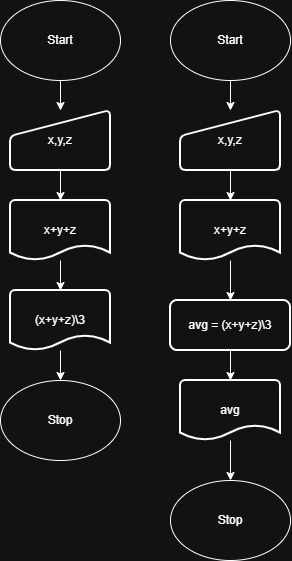

The diagram above was exported from draw.io. Its source (the exported page's mxGraphModel, read from the mxfile embedded in the PNG):
<mxGraphModel dx="928" dy="530" grid="1" gridSize="10" guides="1" tooltips="1" connect="1" arrows="1" fold="1" page="1" pageScale="1" pageWidth="850" pageHeight="1100" math="0" shadow="0">
  <root>
    <mxCell id="0" />
    <mxCell id="1" parent="0" />
    <mxCell id="E1AVdgs8M9eiCEyVrhBa-15" edge="1" parent="1" source="E1AVdgs8M9eiCEyVrhBa-1" style="edgeStyle=orthogonalEdgeStyle;rounded=0;orthogonalLoop=1;jettySize=auto;html=1;" target="E1AVdgs8M9eiCEyVrhBa-4" value="">
      <mxGeometry relative="1" as="geometry" />
    </mxCell>
    <mxCell id="E1AVdgs8M9eiCEyVrhBa-1" parent="1" style="ellipse;whiteSpace=wrap;html=1;" value="Start" vertex="1">
      <mxGeometry height="80" width="120" x="120" y="60" as="geometry" />
    </mxCell>
    <mxCell id="E1AVdgs8M9eiCEyVrhBa-2" parent="1" style="ellipse;whiteSpace=wrap;html=1;" value="Stop" vertex="1">
      <mxGeometry height="80" width="120" x="120" y="440" as="geometry" />
    </mxCell>
    <mxCell id="E1AVdgs8M9eiCEyVrhBa-8" edge="1" parent="1" source="E1AVdgs8M9eiCEyVrhBa-4" style="edgeStyle=orthogonalEdgeStyle;rounded=0;orthogonalLoop=1;jettySize=auto;html=1;" target="E1AVdgs8M9eiCEyVrhBa-7" value="">
      <mxGeometry relative="1" as="geometry" />
    </mxCell>
    <mxCell id="E1AVdgs8M9eiCEyVrhBa-4" parent="1" style="html=1;strokeWidth=2;shape=manualInput;whiteSpace=wrap;rounded=1;size=26;arcSize=11;" value="x,y,z" vertex="1">
      <mxGeometry height="60" width="100" x="130" y="170" as="geometry" />
    </mxCell>
    <mxCell id="E1AVdgs8M9eiCEyVrhBa-11" edge="1" parent="1" source="E1AVdgs8M9eiCEyVrhBa-7" style="edgeStyle=orthogonalEdgeStyle;rounded=0;orthogonalLoop=1;jettySize=auto;html=1;" target="E1AVdgs8M9eiCEyVrhBa-9" value="">
      <mxGeometry relative="1" as="geometry" />
    </mxCell>
    <mxCell id="E1AVdgs8M9eiCEyVrhBa-7" parent="1" style="strokeWidth=2;html=1;shape=mxgraph.flowchart.document2;whiteSpace=wrap;size=0.25;" value="x+y+z" vertex="1">
      <mxGeometry height="60" width="100" x="130" y="260" as="geometry" />
    </mxCell>
    <mxCell id="E1AVdgs8M9eiCEyVrhBa-12" edge="1" parent="1" source="E1AVdgs8M9eiCEyVrhBa-9" style="edgeStyle=orthogonalEdgeStyle;rounded=0;orthogonalLoop=1;jettySize=auto;html=1;" target="E1AVdgs8M9eiCEyVrhBa-2" value="">
      <mxGeometry relative="1" as="geometry" />
    </mxCell>
    <mxCell id="E1AVdgs8M9eiCEyVrhBa-9" parent="1" style="strokeWidth=2;html=1;shape=mxgraph.flowchart.document2;whiteSpace=wrap;size=0.25;" value="(x+y+z)\3" vertex="1">
      <mxGeometry height="60" width="100" x="130" y="350" as="geometry" />
    </mxCell>
    <mxCell id="E1AVdgs8M9eiCEyVrhBa-38" edge="1" parent="1" source="E1AVdgs8M9eiCEyVrhBa-17" style="edgeStyle=orthogonalEdgeStyle;rounded=0;orthogonalLoop=1;jettySize=auto;html=1;" target="E1AVdgs8M9eiCEyVrhBa-20" value="">
      <mxGeometry relative="1" as="geometry" />
    </mxCell>
    <mxCell id="E1AVdgs8M9eiCEyVrhBa-17" parent="1" style="ellipse;whiteSpace=wrap;html=1;" value="Start" vertex="1">
      <mxGeometry height="80" width="120" x="290" y="60" as="geometry" />
    </mxCell>
    <mxCell id="E1AVdgs8M9eiCEyVrhBa-18" parent="1" style="ellipse;whiteSpace=wrap;html=1;" value="Stop" vertex="1">
      <mxGeometry height="80" width="120" x="290" y="540" as="geometry" />
    </mxCell>
    <mxCell id="E1AVdgs8M9eiCEyVrhBa-35" edge="1" parent="1" source="E1AVdgs8M9eiCEyVrhBa-20" style="edgeStyle=orthogonalEdgeStyle;rounded=0;orthogonalLoop=1;jettySize=auto;html=1;" target="E1AVdgs8M9eiCEyVrhBa-22" value="">
      <mxGeometry relative="1" as="geometry" />
    </mxCell>
    <mxCell id="E1AVdgs8M9eiCEyVrhBa-20" parent="1" style="html=1;strokeWidth=2;shape=manualInput;whiteSpace=wrap;rounded=1;size=26;arcSize=11;" value="x,y,z" vertex="1">
      <mxGeometry height="60" width="100" x="300" y="170" as="geometry" />
    </mxCell>
    <mxCell id="E1AVdgs8M9eiCEyVrhBa-37" edge="1" parent="1" source="E1AVdgs8M9eiCEyVrhBa-22" style="edgeStyle=orthogonalEdgeStyle;rounded=0;orthogonalLoop=1;jettySize=auto;html=1;" target="E1AVdgs8M9eiCEyVrhBa-36" value="">
      <mxGeometry relative="1" as="geometry" />
    </mxCell>
    <mxCell id="E1AVdgs8M9eiCEyVrhBa-22" parent="1" style="strokeWidth=2;html=1;shape=mxgraph.flowchart.document2;whiteSpace=wrap;size=0.25;" value="x+y+z" vertex="1">
      <mxGeometry height="60" width="100" x="300" y="260" as="geometry" />
    </mxCell>
    <mxCell id="E1AVdgs8M9eiCEyVrhBa-40" edge="1" parent="1" source="E1AVdgs8M9eiCEyVrhBa-36" style="edgeStyle=orthogonalEdgeStyle;rounded=0;orthogonalLoop=1;jettySize=auto;html=1;" target="E1AVdgs8M9eiCEyVrhBa-39" value="">
      <mxGeometry relative="1" as="geometry" />
    </mxCell>
    <mxCell id="E1AVdgs8M9eiCEyVrhBa-36" parent="1" style="rounded=1;whiteSpace=wrap;html=1;absoluteArcSize=1;arcSize=14;strokeWidth=2;" value="avg = (x+y+z)\3" vertex="1">
      <mxGeometry height="50" width="120" x="290" y="360" as="geometry" />
    </mxCell>
    <mxCell id="E1AVdgs8M9eiCEyVrhBa-41" edge="1" parent="1" source="E1AVdgs8M9eiCEyVrhBa-39" style="edgeStyle=orthogonalEdgeStyle;rounded=0;orthogonalLoop=1;jettySize=auto;html=1;" target="E1AVdgs8M9eiCEyVrhBa-18" value="">
      <mxGeometry relative="1" as="geometry" />
    </mxCell>
    <mxCell id="E1AVdgs8M9eiCEyVrhBa-39" parent="1" style="strokeWidth=2;html=1;shape=mxgraph.flowchart.document2;whiteSpace=wrap;size=0.25;" value="avg" vertex="1">
      <mxGeometry height="60" width="100" x="300" y="440" as="geometry" />
    </mxCell>
  </root>
</mxGraphModel>